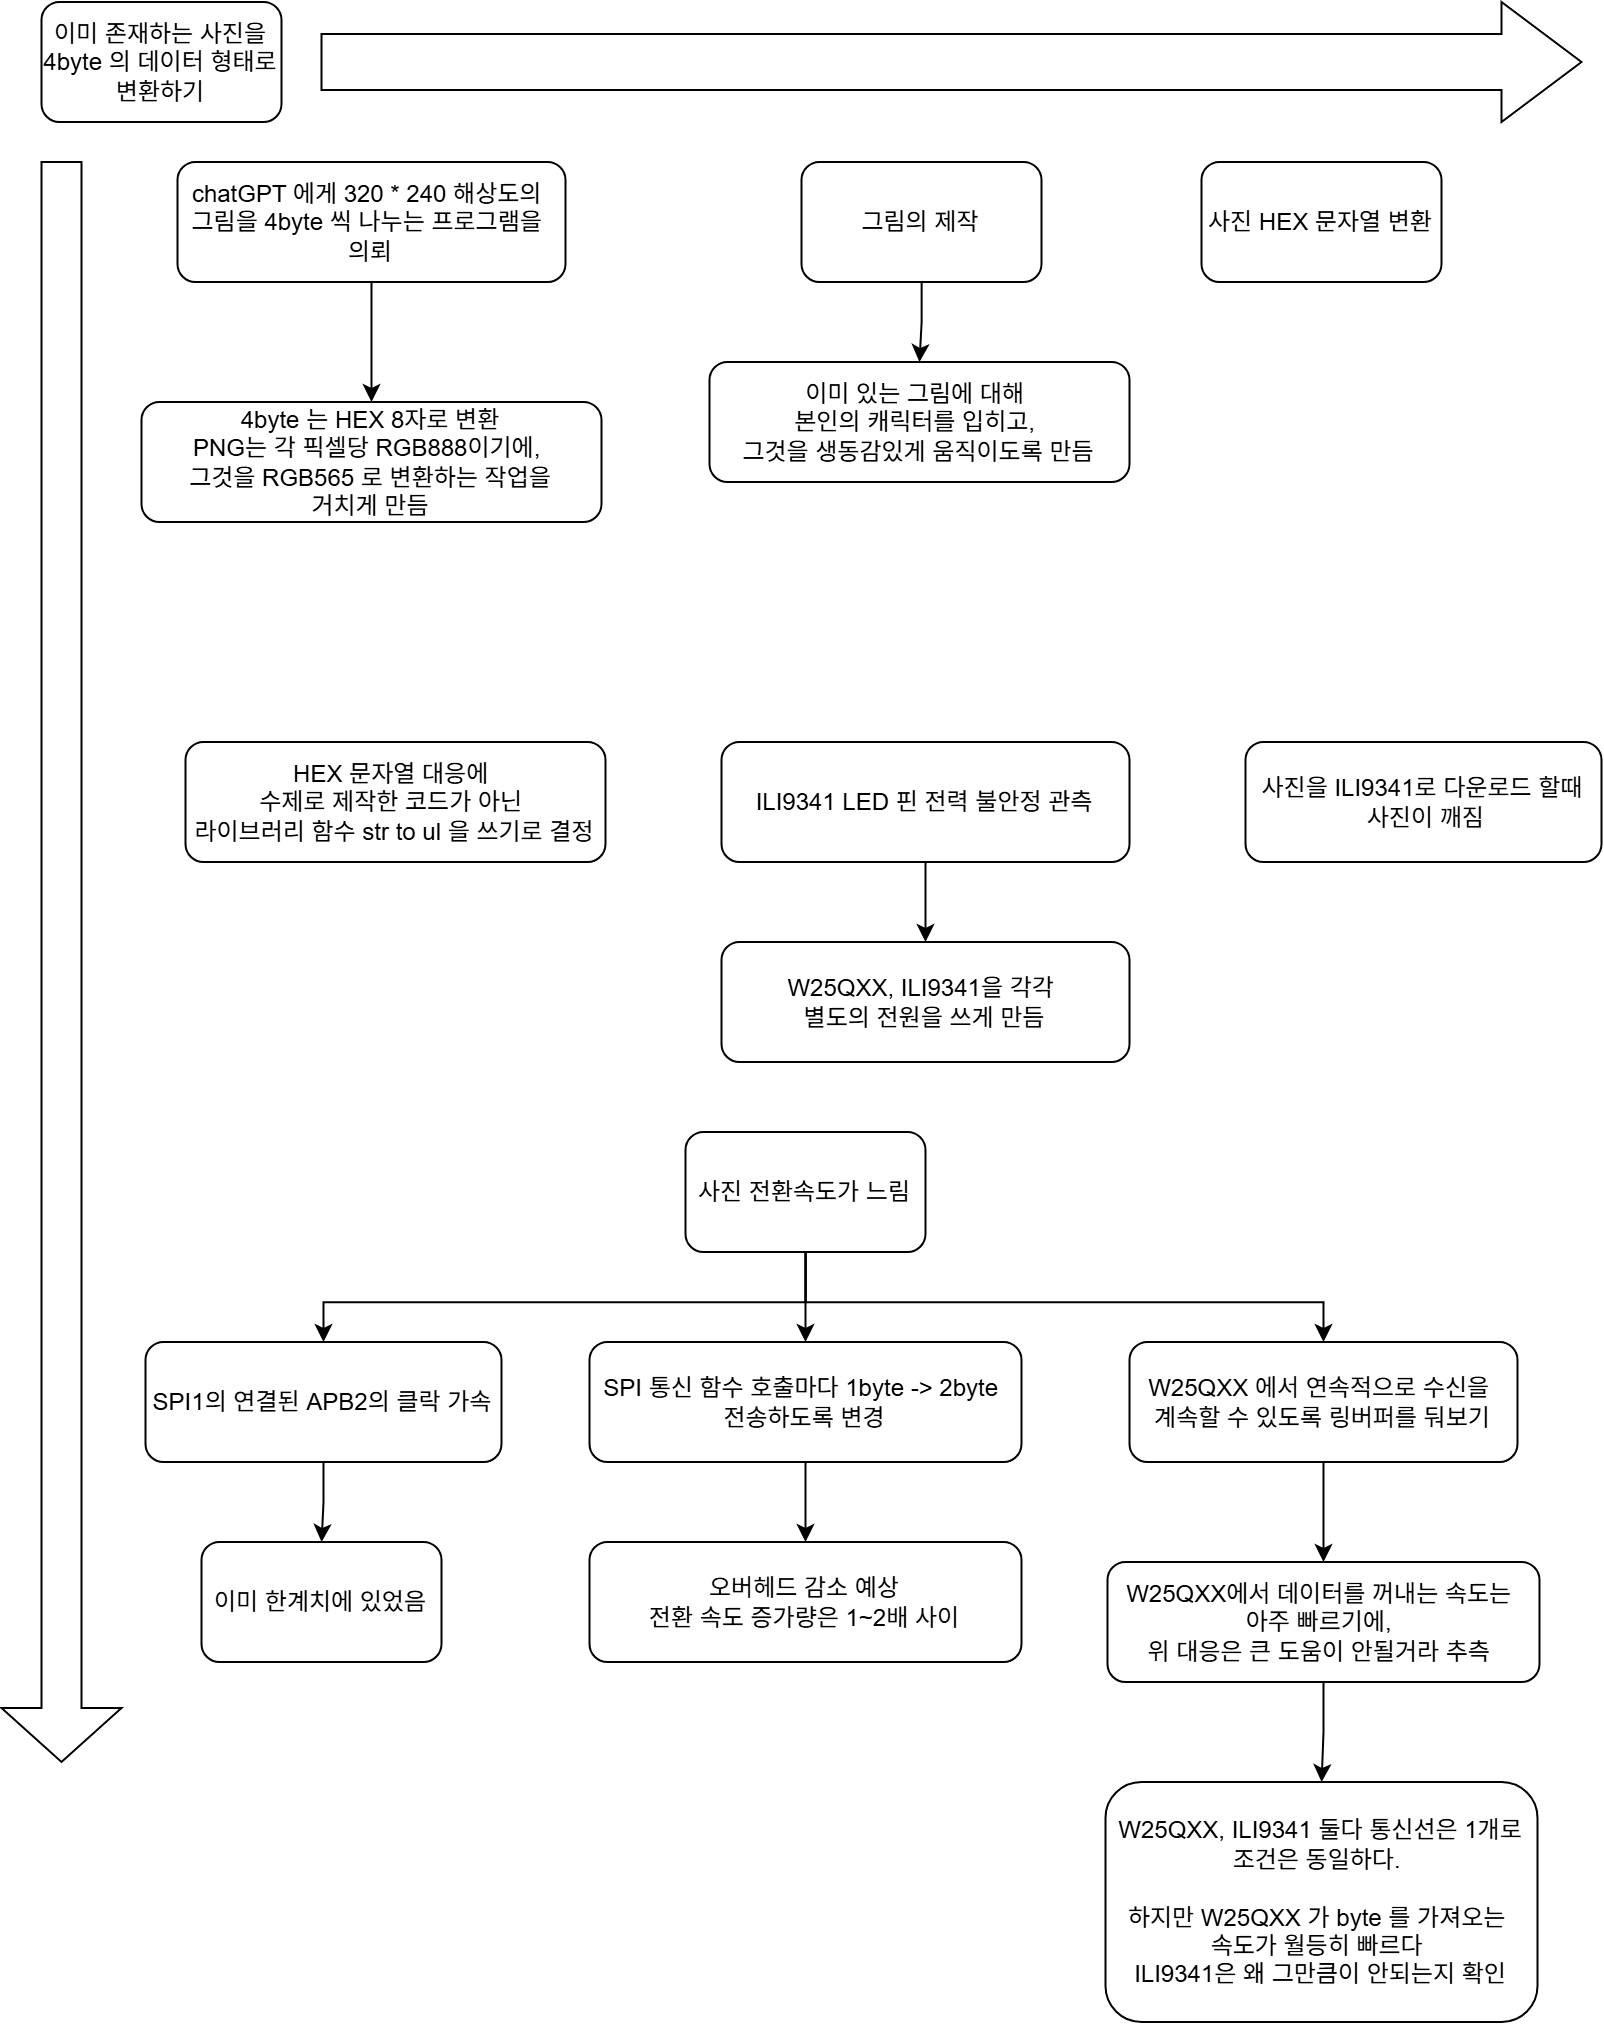

The diagram above was exported from draw.io. Its source (the exported page's mxGraphModel, read from the mxfile embedded in the PNG):
<mxGraphModel dx="1849" dy="1047" grid="1" gridSize="10" guides="1" tooltips="1" connect="1" arrows="1" fold="1" page="1" pageScale="1" pageWidth="827" pageHeight="1169" math="0" shadow="0">
  <root>
    <mxCell id="0" />
    <mxCell id="1" parent="0" />
    <mxCell id="RlTWbdUTcWFEAXYqUdYB-1" parent="1" style="rounded=1;whiteSpace=wrap;html=1;" value="이미 존재하는 사진을 4byte 의 데이터 형태로 변환하기" vertex="1">
      <mxGeometry height="60" width="120" x="20" y="20" as="geometry" />
    </mxCell>
    <mxCell id="RlTWbdUTcWFEAXYqUdYB-2" parent="1" style="shape=singleArrow;direction=south;whiteSpace=wrap;html=1;arrowWidth=0.3333333333333333;arrowSize=0.03375;" value="" vertex="1">
      <mxGeometry height="800" width="60" y="100" as="geometry" />
    </mxCell>
    <mxCell id="RlTWbdUTcWFEAXYqUdYB-3" parent="1" style="shape=singleArrow;whiteSpace=wrap;html=1;arrowWidth=0.4666666666666667;arrowSize=0.06349206349206349;" value="" vertex="1">
      <mxGeometry height="60" width="630" x="160" y="20" as="geometry" />
    </mxCell>
    <mxCell id="RlTWbdUTcWFEAXYqUdYB-26" edge="1" parent="1" source="RlTWbdUTcWFEAXYqUdYB-4" style="edgeStyle=orthogonalEdgeStyle;rounded=0;orthogonalLoop=1;jettySize=auto;html=1;" target="RlTWbdUTcWFEAXYqUdYB-9" value="">
      <mxGeometry relative="1" as="geometry" />
    </mxCell>
    <mxCell id="RlTWbdUTcWFEAXYqUdYB-4" parent="1" style="rounded=1;whiteSpace=wrap;html=1;" value="그림의 제작" vertex="1">
      <mxGeometry height="60" width="120" x="400" y="100" as="geometry" />
    </mxCell>
    <mxCell id="RlTWbdUTcWFEAXYqUdYB-25" edge="1" parent="1" source="RlTWbdUTcWFEAXYqUdYB-5" style="edgeStyle=orthogonalEdgeStyle;rounded=0;orthogonalLoop=1;jettySize=auto;html=1;" target="RlTWbdUTcWFEAXYqUdYB-7" value="">
      <mxGeometry relative="1" as="geometry" />
    </mxCell>
    <mxCell id="RlTWbdUTcWFEAXYqUdYB-5" parent="1" style="rounded=1;whiteSpace=wrap;html=1;" value="chatGPT 에게 320 * 240 해상도의&amp;nbsp;&lt;div&gt;그림을 4byte 씩 나누는 프로그램을&amp;nbsp;&lt;/div&gt;&lt;div&gt;의뢰&lt;/div&gt;" vertex="1">
      <mxGeometry height="60" width="194" x="88" y="100" as="geometry" />
    </mxCell>
    <mxCell id="RlTWbdUTcWFEAXYqUdYB-7" parent="1" style="rounded=1;whiteSpace=wrap;html=1;" value="4byte 는 HEX 8자로 변환&lt;div&gt;PNG는 각 픽셀당 RGB888이기에,&amp;nbsp;&lt;/div&gt;&lt;div&gt;그것을 RGB565 로 변환하는 작업을&lt;/div&gt;&lt;div&gt;거치게 만듬&lt;/div&gt;" vertex="1">
      <mxGeometry height="60" width="230" x="70" y="220" as="geometry" />
    </mxCell>
    <mxCell id="RlTWbdUTcWFEAXYqUdYB-9" parent="1" style="rounded=1;whiteSpace=wrap;html=1;" value="이미 있는 그림에 대해&amp;nbsp;&lt;div&gt;본인의 캐릭터를 입히고,&amp;nbsp;&lt;/div&gt;&lt;div&gt;그것을 생동감있게 움직이도록 만듬&lt;/div&gt;" vertex="1">
      <mxGeometry height="60" width="210" x="354" y="200" as="geometry" />
    </mxCell>
    <mxCell id="RlTWbdUTcWFEAXYqUdYB-10" parent="1" style="rounded=1;whiteSpace=wrap;html=1;" value="사진 HEX 문자열 변환" vertex="1">
      <mxGeometry height="60" width="120" x="600" y="100" as="geometry" />
    </mxCell>
    <mxCell id="RlTWbdUTcWFEAXYqUdYB-11" parent="1" style="rounded=1;whiteSpace=wrap;html=1;" value="HEX 문자열 대응에&amp;nbsp;&lt;div&gt;수제로 제작한 코드가 아닌&amp;nbsp;&lt;/div&gt;&lt;div&gt;라이브러리 함수 str to ul 을 쓰기로 결정&lt;/div&gt;" vertex="1">
      <mxGeometry height="60" width="210" x="92" y="390" as="geometry" />
    </mxCell>
    <mxCell id="RlTWbdUTcWFEAXYqUdYB-28" edge="1" parent="1" source="RlTWbdUTcWFEAXYqUdYB-12" style="edgeStyle=orthogonalEdgeStyle;rounded=0;orthogonalLoop=1;jettySize=auto;html=1;" target="RlTWbdUTcWFEAXYqUdYB-13" value="">
      <mxGeometry relative="1" as="geometry" />
    </mxCell>
    <mxCell id="RlTWbdUTcWFEAXYqUdYB-12" parent="1" style="rounded=1;whiteSpace=wrap;html=1;" value="ILI9341 LED 핀 전력 불안정 관측" vertex="1">
      <mxGeometry height="60" width="204" x="360" y="390" as="geometry" />
    </mxCell>
    <mxCell id="RlTWbdUTcWFEAXYqUdYB-13" parent="1" style="rounded=1;whiteSpace=wrap;html=1;" value="W25QXX, ILI9341을 각각&amp;nbsp;&lt;div&gt;별도의 전원을 쓰게 만듬&lt;/div&gt;" vertex="1">
      <mxGeometry height="60" width="204" x="360" y="490" as="geometry" />
    </mxCell>
    <mxCell id="RlTWbdUTcWFEAXYqUdYB-14" parent="1" style="rounded=1;whiteSpace=wrap;html=1;" value="사진을 ILI9341로 다운로드 할때&lt;div&gt;&amp;nbsp;사진이 깨짐&lt;/div&gt;" vertex="1">
      <mxGeometry height="60" width="178" x="622" y="390" as="geometry" />
    </mxCell>
    <mxCell id="RlTWbdUTcWFEAXYqUdYB-30" edge="1" parent="1" source="RlTWbdUTcWFEAXYqUdYB-15" style="edgeStyle=orthogonalEdgeStyle;rounded=0;orthogonalLoop=1;jettySize=auto;html=1;" target="RlTWbdUTcWFEAXYqUdYB-18" value="">
      <mxGeometry relative="1" as="geometry" />
    </mxCell>
    <mxCell id="RlTWbdUTcWFEAXYqUdYB-31" edge="1" parent="1" source="RlTWbdUTcWFEAXYqUdYB-15" style="edgeStyle=orthogonalEdgeStyle;rounded=0;orthogonalLoop=1;jettySize=auto;html=1;entryX=0.5;entryY=0;entryDx=0;entryDy=0;" target="RlTWbdUTcWFEAXYqUdYB-16">
      <mxGeometry relative="1" as="geometry">
        <Array as="points">
          <mxPoint x="402" y="670" />
          <mxPoint x="161.06" y="670" />
        </Array>
      </mxGeometry>
    </mxCell>
    <mxCell id="RlTWbdUTcWFEAXYqUdYB-36" edge="1" parent="1" source="RlTWbdUTcWFEAXYqUdYB-15" style="edgeStyle=orthogonalEdgeStyle;rounded=0;orthogonalLoop=1;jettySize=auto;html=1;entryX=0.5;entryY=0;entryDx=0;entryDy=0;" target="RlTWbdUTcWFEAXYqUdYB-21">
      <mxGeometry relative="1" as="geometry">
        <Array as="points">
          <mxPoint x="402" y="670" />
          <mxPoint x="661.06" y="670" />
        </Array>
      </mxGeometry>
    </mxCell>
    <mxCell id="RlTWbdUTcWFEAXYqUdYB-15" parent="1" style="rounded=1;whiteSpace=wrap;html=1;" value="사진 전환속도가 느림" vertex="1">
      <mxGeometry height="60" width="120" x="342" y="585" as="geometry" />
    </mxCell>
    <mxCell id="RlTWbdUTcWFEAXYqUdYB-29" edge="1" parent="1" source="RlTWbdUTcWFEAXYqUdYB-16" style="edgeStyle=orthogonalEdgeStyle;rounded=0;orthogonalLoop=1;jettySize=auto;html=1;" target="RlTWbdUTcWFEAXYqUdYB-17" value="">
      <mxGeometry relative="1" as="geometry" />
    </mxCell>
    <mxCell id="RlTWbdUTcWFEAXYqUdYB-16" parent="1" style="rounded=1;whiteSpace=wrap;html=1;" value="SPI1의 연결된 APB2의 클락 가속" vertex="1">
      <mxGeometry height="60" width="178" x="72" y="690" as="geometry" />
    </mxCell>
    <mxCell id="RlTWbdUTcWFEAXYqUdYB-17" parent="1" style="rounded=1;whiteSpace=wrap;html=1;" value="이미 한계치에 있었음" vertex="1">
      <mxGeometry height="60" width="120" x="100" y="790" as="geometry" />
    </mxCell>
    <mxCell id="RlTWbdUTcWFEAXYqUdYB-33" edge="1" parent="1" source="RlTWbdUTcWFEAXYqUdYB-18" style="edgeStyle=orthogonalEdgeStyle;rounded=0;orthogonalLoop=1;jettySize=auto;html=1;" target="RlTWbdUTcWFEAXYqUdYB-19" value="">
      <mxGeometry relative="1" as="geometry" />
    </mxCell>
    <mxCell id="RlTWbdUTcWFEAXYqUdYB-18" parent="1" style="rounded=1;whiteSpace=wrap;html=1;" value="SPI 통신 함수 호출마다 1byte -&amp;gt; 2byte&amp;nbsp;&lt;div&gt;전송하도록 변경&lt;/div&gt;" vertex="1">
      <mxGeometry height="60" width="216" x="294" y="690" as="geometry" />
    </mxCell>
    <mxCell id="RlTWbdUTcWFEAXYqUdYB-19" parent="1" style="rounded=1;whiteSpace=wrap;html=1;" value="오버헤드 감소 예상&lt;div&gt;전환 속도 증가량은 1~2배 사이&lt;/div&gt;" vertex="1">
      <mxGeometry height="60" width="216" x="294" y="790" as="geometry" />
    </mxCell>
    <mxCell id="RlTWbdUTcWFEAXYqUdYB-34" edge="1" parent="1" source="RlTWbdUTcWFEAXYqUdYB-21" style="edgeStyle=orthogonalEdgeStyle;rounded=0;orthogonalLoop=1;jettySize=auto;html=1;" target="RlTWbdUTcWFEAXYqUdYB-24" value="">
      <mxGeometry relative="1" as="geometry" />
    </mxCell>
    <mxCell id="RlTWbdUTcWFEAXYqUdYB-21" parent="1" style="rounded=1;whiteSpace=wrap;html=1;" value="W25QXX 에서 연속적으로 수신을&amp;nbsp;&lt;div&gt;계속할 수 있도록 링버퍼를 둬보기&lt;/div&gt;" vertex="1">
      <mxGeometry height="60" width="194" x="564" y="690" as="geometry" />
    </mxCell>
    <mxCell id="RlTWbdUTcWFEAXYqUdYB-23" parent="1" style="rounded=1;whiteSpace=wrap;html=1;" value="W25QXX, ILI9341 둘다 통신선은 1개로 조건은 동일하다.&amp;nbsp;&lt;div&gt;&lt;br&gt;&lt;/div&gt;&lt;div&gt;하지만 W25QXX 가 byte 를 가져오는&amp;nbsp;&lt;/div&gt;&lt;div&gt;속도가 월등히 빠르다&amp;nbsp;&lt;/div&gt;&lt;div&gt;ILI9341은 왜 그만큼이 안되는지 확인&lt;/div&gt;" vertex="1">
      <mxGeometry height="120" width="216" x="552" y="910" as="geometry" />
    </mxCell>
    <mxCell id="RlTWbdUTcWFEAXYqUdYB-35" edge="1" parent="1" source="RlTWbdUTcWFEAXYqUdYB-24" style="edgeStyle=orthogonalEdgeStyle;rounded=0;orthogonalLoop=1;jettySize=auto;html=1;" target="RlTWbdUTcWFEAXYqUdYB-23" value="">
      <mxGeometry relative="1" as="geometry" />
    </mxCell>
    <mxCell id="RlTWbdUTcWFEAXYqUdYB-24" parent="1" style="rounded=1;whiteSpace=wrap;html=1;" value="W25QXX에서 데이터를 꺼내는 속도는&amp;nbsp;&lt;div&gt;아주 빠르기에,&amp;nbsp;&lt;div&gt;위 대응은 큰 도움이 안될거라 추측&amp;nbsp;&lt;/div&gt;&lt;/div&gt;" vertex="1">
      <mxGeometry height="60" width="216" x="553" y="800" as="geometry" />
    </mxCell>
  </root>
</mxGraphModel>